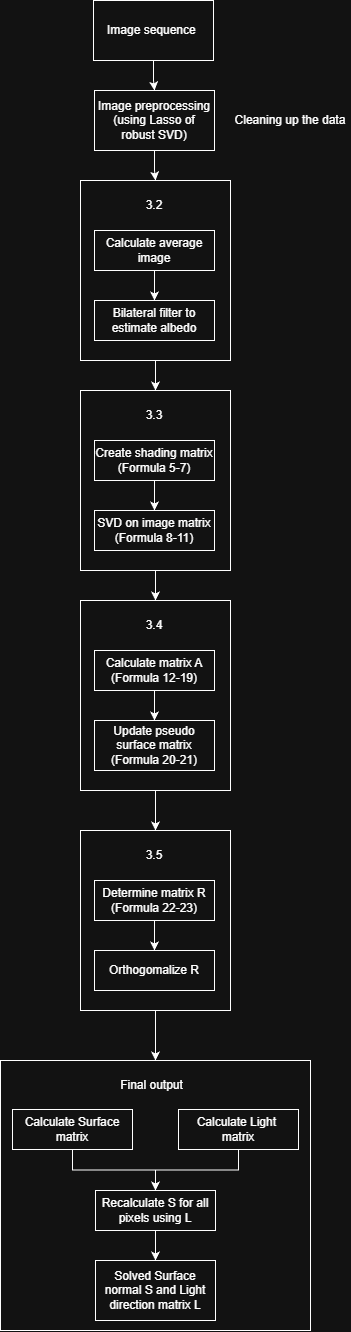

The diagram above was exported from draw.io. Its source (the exported page's mxGraphModel, read from the mxfile embedded in the PNG):
<mxGraphModel dx="1943" dy="1188" grid="1" gridSize="10" guides="1" tooltips="1" connect="1" arrows="1" fold="1" page="1" pageScale="1" pageWidth="827" pageHeight="1169" math="0" shadow="0">
  <root>
    <mxCell id="0" />
    <mxCell id="1" parent="0" />
    <mxCell id="dbLnAUyDb4Z5_zRdgC6E-3" style="edgeStyle=orthogonalEdgeStyle;rounded=0;orthogonalLoop=1;jettySize=auto;html=1;entryX=0.5;entryY=0;entryDx=0;entryDy=0;" edge="1" parent="1" source="dbLnAUyDb4Z5_zRdgC6E-1" target="dbLnAUyDb4Z5_zRdgC6E-2">
      <mxGeometry relative="1" as="geometry" />
    </mxCell>
    <mxCell id="dbLnAUyDb4Z5_zRdgC6E-1" value="Image sequence&amp;nbsp;" style="rounded=0;whiteSpace=wrap;html=1;" vertex="1" parent="1">
      <mxGeometry x="353" y="60" width="120" height="60" as="geometry" />
    </mxCell>
    <mxCell id="dbLnAUyDb4Z5_zRdgC6E-6" style="edgeStyle=orthogonalEdgeStyle;rounded=0;orthogonalLoop=1;jettySize=auto;html=1;entryX=0.5;entryY=0;entryDx=0;entryDy=0;" edge="1" parent="1" source="dbLnAUyDb4Z5_zRdgC6E-2" target="dbLnAUyDb4Z5_zRdgC6E-5">
      <mxGeometry relative="1" as="geometry" />
    </mxCell>
    <mxCell id="dbLnAUyDb4Z5_zRdgC6E-2" value="Image preprocessing&lt;div&gt;(using Lasso of robust SVD)&lt;/div&gt;" style="rounded=0;whiteSpace=wrap;html=1;" vertex="1" parent="1">
      <mxGeometry x="354" y="150" width="120" height="60" as="geometry" />
    </mxCell>
    <mxCell id="dbLnAUyDb4Z5_zRdgC6E-4" value="Cleaning up the data" style="text;html=1;whiteSpace=wrap;strokeColor=none;fillColor=none;align=center;verticalAlign=middle;rounded=0;" vertex="1" parent="1">
      <mxGeometry x="490" y="165" width="120" height="30" as="geometry" />
    </mxCell>
    <mxCell id="dbLnAUyDb4Z5_zRdgC6E-21" style="edgeStyle=orthogonalEdgeStyle;rounded=0;orthogonalLoop=1;jettySize=auto;html=1;entryX=0.5;entryY=0;entryDx=0;entryDy=0;" edge="1" parent="1" source="dbLnAUyDb4Z5_zRdgC6E-5" target="dbLnAUyDb4Z5_zRdgC6E-16">
      <mxGeometry relative="1" as="geometry" />
    </mxCell>
    <mxCell id="dbLnAUyDb4Z5_zRdgC6E-5" value="" style="whiteSpace=wrap;html=1;" vertex="1" parent="1">
      <mxGeometry x="340" y="240" width="150" height="180" as="geometry" />
    </mxCell>
    <mxCell id="dbLnAUyDb4Z5_zRdgC6E-9" style="edgeStyle=orthogonalEdgeStyle;rounded=0;orthogonalLoop=1;jettySize=auto;html=1;entryX=0.5;entryY=0;entryDx=0;entryDy=0;" edge="1" parent="1" source="dbLnAUyDb4Z5_zRdgC6E-7" target="dbLnAUyDb4Z5_zRdgC6E-8">
      <mxGeometry relative="1" as="geometry" />
    </mxCell>
    <mxCell id="dbLnAUyDb4Z5_zRdgC6E-7" value="Calculate average image" style="rounded=0;whiteSpace=wrap;html=1;" vertex="1" parent="1">
      <mxGeometry x="354" y="290" width="120" height="40" as="geometry" />
    </mxCell>
    <mxCell id="dbLnAUyDb4Z5_zRdgC6E-8" value="Bilateral filter to estimate albedo" style="rounded=0;whiteSpace=wrap;html=1;" vertex="1" parent="1">
      <mxGeometry x="354" y="360" width="120" height="40" as="geometry" />
    </mxCell>
    <mxCell id="dbLnAUyDb4Z5_zRdgC6E-15" value="3.2" style="text;html=1;whiteSpace=wrap;strokeColor=none;fillColor=none;align=center;verticalAlign=middle;rounded=0;" vertex="1" parent="1">
      <mxGeometry x="384" y="250" width="60" height="30" as="geometry" />
    </mxCell>
    <mxCell id="dbLnAUyDb4Z5_zRdgC6E-27" style="edgeStyle=orthogonalEdgeStyle;rounded=0;orthogonalLoop=1;jettySize=auto;html=1;entryX=0.5;entryY=0;entryDx=0;entryDy=0;" edge="1" parent="1" source="dbLnAUyDb4Z5_zRdgC6E-16" target="dbLnAUyDb4Z5_zRdgC6E-22">
      <mxGeometry relative="1" as="geometry" />
    </mxCell>
    <mxCell id="dbLnAUyDb4Z5_zRdgC6E-16" value="" style="whiteSpace=wrap;html=1;" vertex="1" parent="1">
      <mxGeometry x="340" y="450" width="150" height="180" as="geometry" />
    </mxCell>
    <mxCell id="dbLnAUyDb4Z5_zRdgC6E-17" style="edgeStyle=orthogonalEdgeStyle;rounded=0;orthogonalLoop=1;jettySize=auto;html=1;entryX=0.5;entryY=0;entryDx=0;entryDy=0;" edge="1" parent="1" source="dbLnAUyDb4Z5_zRdgC6E-18" target="dbLnAUyDb4Z5_zRdgC6E-19">
      <mxGeometry relative="1" as="geometry" />
    </mxCell>
    <mxCell id="dbLnAUyDb4Z5_zRdgC6E-18" value="Create shading matrix&lt;div&gt;(Formula 5-7)&lt;/div&gt;" style="rounded=0;whiteSpace=wrap;html=1;" vertex="1" parent="1">
      <mxGeometry x="354" y="500" width="120" height="40" as="geometry" />
    </mxCell>
    <mxCell id="dbLnAUyDb4Z5_zRdgC6E-19" value="SVD on image matrix&lt;div&gt;(Formula 8-11)&lt;/div&gt;" style="rounded=0;whiteSpace=wrap;html=1;" vertex="1" parent="1">
      <mxGeometry x="354" y="570" width="120" height="40" as="geometry" />
    </mxCell>
    <mxCell id="dbLnAUyDb4Z5_zRdgC6E-20" value="3.3" style="text;html=1;whiteSpace=wrap;strokeColor=none;fillColor=none;align=center;verticalAlign=middle;rounded=0;" vertex="1" parent="1">
      <mxGeometry x="384" y="460" width="60" height="30" as="geometry" />
    </mxCell>
    <mxCell id="dbLnAUyDb4Z5_zRdgC6E-33" style="edgeStyle=orthogonalEdgeStyle;rounded=0;orthogonalLoop=1;jettySize=auto;html=1;entryX=0.5;entryY=0;entryDx=0;entryDy=0;" edge="1" parent="1" source="dbLnAUyDb4Z5_zRdgC6E-22" target="dbLnAUyDb4Z5_zRdgC6E-28">
      <mxGeometry relative="1" as="geometry" />
    </mxCell>
    <mxCell id="dbLnAUyDb4Z5_zRdgC6E-22" value="" style="whiteSpace=wrap;html=1;" vertex="1" parent="1">
      <mxGeometry x="340" y="660" width="150" height="190" as="geometry" />
    </mxCell>
    <mxCell id="dbLnAUyDb4Z5_zRdgC6E-23" style="edgeStyle=orthogonalEdgeStyle;rounded=0;orthogonalLoop=1;jettySize=auto;html=1;entryX=0.5;entryY=0;entryDx=0;entryDy=0;" edge="1" source="dbLnAUyDb4Z5_zRdgC6E-24" target="dbLnAUyDb4Z5_zRdgC6E-25" parent="1">
      <mxGeometry relative="1" as="geometry" />
    </mxCell>
    <mxCell id="dbLnAUyDb4Z5_zRdgC6E-24" value="Calculate matrix A&lt;br&gt;&lt;div&gt;(Formula 12-19)&lt;/div&gt;" style="rounded=0;whiteSpace=wrap;html=1;" vertex="1" parent="1">
      <mxGeometry x="354" y="710" width="120" height="40" as="geometry" />
    </mxCell>
    <mxCell id="dbLnAUyDb4Z5_zRdgC6E-25" value="Update pseudo surface matrix&lt;div&gt;(Formula 20-21)&lt;/div&gt;" style="rounded=0;whiteSpace=wrap;html=1;" vertex="1" parent="1">
      <mxGeometry x="354" y="780" width="120" height="50" as="geometry" />
    </mxCell>
    <mxCell id="dbLnAUyDb4Z5_zRdgC6E-26" value="3.4" style="text;html=1;whiteSpace=wrap;strokeColor=none;fillColor=none;align=center;verticalAlign=middle;rounded=0;" vertex="1" parent="1">
      <mxGeometry x="384" y="670" width="60" height="30" as="geometry" />
    </mxCell>
    <mxCell id="dbLnAUyDb4Z5_zRdgC6E-48" style="edgeStyle=orthogonalEdgeStyle;rounded=0;orthogonalLoop=1;jettySize=auto;html=1;entryX=0.5;entryY=0;entryDx=0;entryDy=0;" edge="1" parent="1" source="dbLnAUyDb4Z5_zRdgC6E-28" target="dbLnAUyDb4Z5_zRdgC6E-39">
      <mxGeometry relative="1" as="geometry">
        <mxPoint x="415" y="1110" as="targetPoint" />
      </mxGeometry>
    </mxCell>
    <mxCell id="dbLnAUyDb4Z5_zRdgC6E-28" value="" style="whiteSpace=wrap;html=1;" vertex="1" parent="1">
      <mxGeometry x="340" y="890" width="150" height="180" as="geometry" />
    </mxCell>
    <mxCell id="dbLnAUyDb4Z5_zRdgC6E-29" style="edgeStyle=orthogonalEdgeStyle;rounded=0;orthogonalLoop=1;jettySize=auto;html=1;entryX=0.5;entryY=0;entryDx=0;entryDy=0;" edge="1" source="dbLnAUyDb4Z5_zRdgC6E-30" target="dbLnAUyDb4Z5_zRdgC6E-31" parent="1">
      <mxGeometry relative="1" as="geometry" />
    </mxCell>
    <mxCell id="dbLnAUyDb4Z5_zRdgC6E-30" value="Determine matrix R&lt;div&gt;(Formula 22-23)&lt;/div&gt;" style="rounded=0;whiteSpace=wrap;html=1;" vertex="1" parent="1">
      <mxGeometry x="354" y="940" width="120" height="40" as="geometry" />
    </mxCell>
    <mxCell id="dbLnAUyDb4Z5_zRdgC6E-31" value="Orthogomalize R" style="rounded=0;whiteSpace=wrap;html=1;" vertex="1" parent="1">
      <mxGeometry x="354" y="1010" width="120" height="40" as="geometry" />
    </mxCell>
    <mxCell id="dbLnAUyDb4Z5_zRdgC6E-32" value="3.5" style="text;html=1;whiteSpace=wrap;strokeColor=none;fillColor=none;align=center;verticalAlign=middle;rounded=0;" vertex="1" parent="1">
      <mxGeometry x="384" y="900" width="60" height="30" as="geometry" />
    </mxCell>
    <mxCell id="dbLnAUyDb4Z5_zRdgC6E-39" value="" style="whiteSpace=wrap;html=1;" vertex="1" parent="1">
      <mxGeometry x="260" y="1120" width="310" height="270" as="geometry" />
    </mxCell>
    <mxCell id="dbLnAUyDb4Z5_zRdgC6E-41" value="Final output" style="text;html=1;whiteSpace=wrap;strokeColor=none;fillColor=none;align=center;verticalAlign=middle;rounded=0;" vertex="1" parent="1">
      <mxGeometry x="379" y="1130" width="65" height="30" as="geometry" />
    </mxCell>
    <mxCell id="dbLnAUyDb4Z5_zRdgC6E-46" style="edgeStyle=orthogonalEdgeStyle;rounded=0;orthogonalLoop=1;jettySize=auto;html=1;entryX=0.5;entryY=0;entryDx=0;entryDy=0;" edge="1" parent="1" source="dbLnAUyDb4Z5_zRdgC6E-42" target="dbLnAUyDb4Z5_zRdgC6E-45">
      <mxGeometry relative="1" as="geometry" />
    </mxCell>
    <mxCell id="dbLnAUyDb4Z5_zRdgC6E-42" value="Calculate Surface matrix" style="rounded=0;whiteSpace=wrap;html=1;" vertex="1" parent="1">
      <mxGeometry x="272" y="1169" width="120" height="40" as="geometry" />
    </mxCell>
    <mxCell id="dbLnAUyDb4Z5_zRdgC6E-47" style="edgeStyle=orthogonalEdgeStyle;rounded=0;orthogonalLoop=1;jettySize=auto;html=1;entryX=0.5;entryY=0;entryDx=0;entryDy=0;" edge="1" parent="1" source="dbLnAUyDb4Z5_zRdgC6E-44" target="dbLnAUyDb4Z5_zRdgC6E-45">
      <mxGeometry relative="1" as="geometry" />
    </mxCell>
    <mxCell id="dbLnAUyDb4Z5_zRdgC6E-44" value="Calculate Light&amp;nbsp;&lt;div&gt;matrix&lt;/div&gt;" style="rounded=0;whiteSpace=wrap;html=1;" vertex="1" parent="1">
      <mxGeometry x="438" y="1169" width="120" height="40" as="geometry" />
    </mxCell>
    <mxCell id="dbLnAUyDb4Z5_zRdgC6E-50" value="" style="edgeStyle=orthogonalEdgeStyle;rounded=0;orthogonalLoop=1;jettySize=auto;html=1;" edge="1" parent="1" source="dbLnAUyDb4Z5_zRdgC6E-45" target="dbLnAUyDb4Z5_zRdgC6E-49">
      <mxGeometry relative="1" as="geometry" />
    </mxCell>
    <mxCell id="dbLnAUyDb4Z5_zRdgC6E-45" value="Recalculate S for all pixels using L" style="rounded=0;whiteSpace=wrap;html=1;" vertex="1" parent="1">
      <mxGeometry x="355" y="1250" width="120" height="40" as="geometry" />
    </mxCell>
    <mxCell id="dbLnAUyDb4Z5_zRdgC6E-49" value="Solved Surface normal S and Light direction matrix L" style="whiteSpace=wrap;html=1;rounded=0;" vertex="1" parent="1">
      <mxGeometry x="355" y="1320" width="120" height="60" as="geometry" />
    </mxCell>
  </root>
</mxGraphModel>